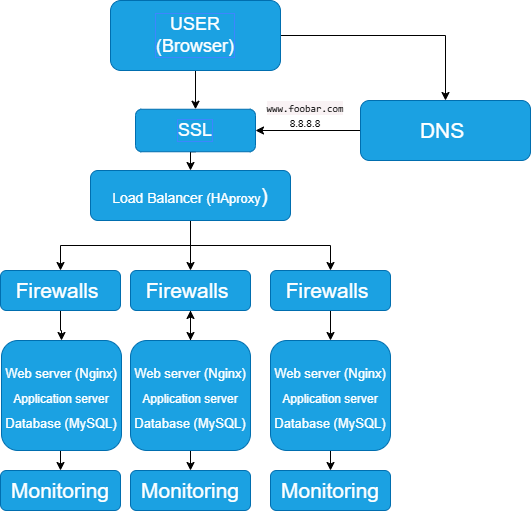

The diagram above was exported from draw.io. Its source (the exported page's mxGraphModel, read from the mxfile embedded in the PNG):
<mxGraphModel dx="954" dy="618" grid="1" gridSize="10" guides="1" tooltips="1" connect="1" arrows="1" fold="1" page="1" pageScale="1" pageWidth="827" pageHeight="1169" math="0" shadow="0">
  <root>
    <mxCell id="0" />
    <mxCell id="1" parent="0" />
    <mxCell id="fpJJETVtGsjrIW_dAELA-17" style="edgeStyle=orthogonalEdgeStyle;rounded=0;orthogonalLoop=1;jettySize=auto;html=1;exitX=1;exitY=0.5;exitDx=0;exitDy=0;" edge="1" parent="1" source="myHRPjVwcSFP0wHLFW7V-1" target="myHRPjVwcSFP0wHLFW7V-2">
      <mxGeometry relative="1" as="geometry" />
    </mxCell>
    <mxCell id="fpJJETVtGsjrIW_dAELA-36" value="" style="edgeStyle=orthogonalEdgeStyle;rounded=0;orthogonalLoop=1;jettySize=auto;html=1;" edge="1" parent="1" source="myHRPjVwcSFP0wHLFW7V-1" target="fpJJETVtGsjrIW_dAELA-35">
      <mxGeometry relative="1" as="geometry" />
    </mxCell>
    <mxCell id="myHRPjVwcSFP0wHLFW7V-1" value="USER&lt;div&gt;(Browser)&lt;/div&gt;" style="rounded=1;whiteSpace=wrap;html=1;fillColor=#1ba1e2;fontStyle=0;fontSize=18;labelBackgroundColor=none;labelBorderColor=#3E85FF;strokeColor=#006EAF;fontColor=#ffffff;" parent="1" vertex="1">
      <mxGeometry x="280" y="10" width="170" height="70" as="geometry" />
    </mxCell>
    <mxCell id="fpJJETVtGsjrIW_dAELA-38" style="edgeStyle=orthogonalEdgeStyle;rounded=0;orthogonalLoop=1;jettySize=auto;html=1;exitX=0;exitY=0.5;exitDx=0;exitDy=0;entryX=1;entryY=0.5;entryDx=0;entryDy=0;" edge="1" parent="1" source="myHRPjVwcSFP0wHLFW7V-2" target="fpJJETVtGsjrIW_dAELA-35">
      <mxGeometry relative="1" as="geometry" />
    </mxCell>
    <mxCell id="myHRPjVwcSFP0wHLFW7V-2" value="DNS&amp;nbsp;" style="rounded=1;whiteSpace=wrap;html=1;fontSize=21;fillColor=#1ba1e2;fontColor=#ffffff;strokeColor=#006EAF;" parent="1" vertex="1">
      <mxGeometry x="530" y="110" width="170" height="60" as="geometry" />
    </mxCell>
    <mxCell id="fpJJETVtGsjrIW_dAELA-43" value="" style="edgeStyle=orthogonalEdgeStyle;rounded=0;orthogonalLoop=1;jettySize=auto;html=1;" edge="1" parent="1" source="fpJJETVtGsjrIW_dAELA-8" target="fpJJETVtGsjrIW_dAELA-42">
      <mxGeometry relative="1" as="geometry" />
    </mxCell>
    <mxCell id="fpJJETVtGsjrIW_dAELA-46" style="edgeStyle=orthogonalEdgeStyle;rounded=0;orthogonalLoop=1;jettySize=auto;html=1;" edge="1" parent="1" source="fpJJETVtGsjrIW_dAELA-8" target="fpJJETVtGsjrIW_dAELA-44">
      <mxGeometry relative="1" as="geometry" />
    </mxCell>
    <mxCell id="fpJJETVtGsjrIW_dAELA-54" style="edgeStyle=orthogonalEdgeStyle;rounded=0;orthogonalLoop=1;jettySize=auto;html=1;entryX=0.5;entryY=0;entryDx=0;entryDy=0;" edge="1" parent="1" source="fpJJETVtGsjrIW_dAELA-8" target="fpJJETVtGsjrIW_dAELA-51">
      <mxGeometry relative="1" as="geometry" />
    </mxCell>
    <mxCell id="fpJJETVtGsjrIW_dAELA-8" value="&lt;font style=&quot;font-size: 14px;&quot;&gt;Load Balancer (&lt;/font&gt;&lt;font style=&quot;font-size: 13px;&quot;&gt;&lt;font style=&quot;&quot;&gt;HAp&lt;/font&gt;roxy&lt;/font&gt;)" style="whiteSpace=wrap;html=1;fontSize=21;fillColor=#1ba1e2;strokeColor=#006EAF;fontColor=#ffffff;rounded=1;" vertex="1" parent="1">
      <mxGeometry x="260" y="180" width="200" height="50" as="geometry" />
    </mxCell>
    <mxCell id="fpJJETVtGsjrIW_dAELA-19" value="&lt;span style=&quot;font-family: Menlo, Monaco, Consolas, &amp;quot;Courier New&amp;quot;, monospace; text-align: start; background-color: rgb(249, 242, 244);&quot;&gt;&lt;font style=&quot;font-size: 10px;&quot;&gt;www.foobar.com&lt;/font&gt;&lt;/span&gt;&lt;div style=&quot;&quot;&gt;&lt;font style=&quot;color: rgb(0, 0, 0); font-size: 10px;&quot;&gt;8.8.8.8&lt;/font&gt;&lt;/div&gt;" style="text;html=1;align=center;verticalAlign=middle;whiteSpace=wrap;rounded=0;" vertex="1" parent="1">
      <mxGeometry x="430" y="110" width="90" height="30" as="geometry" />
    </mxCell>
    <mxCell id="fpJJETVtGsjrIW_dAELA-40" style="edgeStyle=orthogonalEdgeStyle;rounded=0;orthogonalLoop=1;jettySize=auto;html=1;exitX=0.5;exitY=1;exitDx=0;exitDy=0;entryX=0.5;entryY=0;entryDx=0;entryDy=0;" edge="1" parent="1" source="fpJJETVtGsjrIW_dAELA-35" target="fpJJETVtGsjrIW_dAELA-8">
      <mxGeometry relative="1" as="geometry" />
    </mxCell>
    <mxCell id="fpJJETVtGsjrIW_dAELA-35" value="SSL" style="whiteSpace=wrap;html=1;fontSize=18;fillColor=#1ba1e2;strokeColor=#006EAF;fontColor=#ffffff;rounded=1;fontStyle=0;labelBackgroundColor=none;labelBorderColor=#3E85FF;" vertex="1" parent="1">
      <mxGeometry x="305" y="118.75" width="120" height="42.5" as="geometry" />
    </mxCell>
    <mxCell id="fpJJETVtGsjrIW_dAELA-57" value="" style="edgeStyle=orthogonalEdgeStyle;rounded=0;orthogonalLoop=1;jettySize=auto;html=1;" edge="1" parent="1" source="fpJJETVtGsjrIW_dAELA-42" target="fpJJETVtGsjrIW_dAELA-56">
      <mxGeometry relative="1" as="geometry" />
    </mxCell>
    <mxCell id="fpJJETVtGsjrIW_dAELA-42" value="Firewalls&amp;nbsp;" style="whiteSpace=wrap;html=1;fontSize=21;fillColor=#1ba1e2;strokeColor=#006EAF;fontColor=#ffffff;rounded=1;" vertex="1" parent="1">
      <mxGeometry x="170" y="280" width="120" height="40" as="geometry" />
    </mxCell>
    <mxCell id="fpJJETVtGsjrIW_dAELA-59" style="edgeStyle=orthogonalEdgeStyle;rounded=0;orthogonalLoop=1;jettySize=auto;html=1;exitX=0.5;exitY=1;exitDx=0;exitDy=0;entryX=0.5;entryY=0;entryDx=0;entryDy=0;" edge="1" parent="1" source="fpJJETVtGsjrIW_dAELA-44" target="fpJJETVtGsjrIW_dAELA-58">
      <mxGeometry relative="1" as="geometry" />
    </mxCell>
    <mxCell id="fpJJETVtGsjrIW_dAELA-44" value="Firewalls&amp;nbsp;" style="whiteSpace=wrap;html=1;fontSize=21;fillColor=#1ba1e2;strokeColor=#006EAF;fontColor=#ffffff;rounded=1;" vertex="1" parent="1">
      <mxGeometry x="300" y="280" width="120" height="40" as="geometry" />
    </mxCell>
    <mxCell id="fpJJETVtGsjrIW_dAELA-62" style="edgeStyle=orthogonalEdgeStyle;rounded=0;orthogonalLoop=1;jettySize=auto;html=1;exitX=0.5;exitY=1;exitDx=0;exitDy=0;entryX=0.5;entryY=0;entryDx=0;entryDy=0;" edge="1" parent="1" source="fpJJETVtGsjrIW_dAELA-51" target="fpJJETVtGsjrIW_dAELA-60">
      <mxGeometry relative="1" as="geometry" />
    </mxCell>
    <mxCell id="fpJJETVtGsjrIW_dAELA-51" value="Firewalls&amp;nbsp;" style="whiteSpace=wrap;html=1;fontSize=21;fillColor=#1ba1e2;strokeColor=#006EAF;fontColor=#ffffff;rounded=1;" vertex="1" parent="1">
      <mxGeometry x="440" y="280" width="120" height="40" as="geometry" />
    </mxCell>
    <mxCell id="fpJJETVtGsjrIW_dAELA-64" style="edgeStyle=orthogonalEdgeStyle;rounded=0;orthogonalLoop=1;jettySize=auto;html=1;exitX=0.5;exitY=1;exitDx=0;exitDy=0;entryX=0.5;entryY=0;entryDx=0;entryDy=0;" edge="1" parent="1" source="fpJJETVtGsjrIW_dAELA-56" target="fpJJETVtGsjrIW_dAELA-63">
      <mxGeometry relative="1" as="geometry" />
    </mxCell>
    <mxCell id="fpJJETVtGsjrIW_dAELA-56" value="&lt;font style=&quot;font-size: 13px;&quot;&gt;Web server (Nginx)&lt;/font&gt;&lt;div&gt;&lt;font style=&quot;font-size: 12px;&quot;&gt;Application server&lt;/font&gt;&lt;/div&gt;&lt;div&gt;&lt;font style=&quot;font-size: 13px;&quot;&gt;Database (MySQL)&lt;/font&gt;&lt;/div&gt;" style="whiteSpace=wrap;html=1;fontSize=21;fillColor=#1ba1e2;strokeColor=#006EAF;fontColor=#ffffff;rounded=1;" vertex="1" parent="1">
      <mxGeometry x="171" y="350" width="120" height="110" as="geometry" />
    </mxCell>
    <mxCell id="fpJJETVtGsjrIW_dAELA-65" value="" style="edgeStyle=orthogonalEdgeStyle;rounded=0;orthogonalLoop=1;jettySize=auto;html=1;" edge="1" parent="1" source="fpJJETVtGsjrIW_dAELA-58" target="fpJJETVtGsjrIW_dAELA-44">
      <mxGeometry relative="1" as="geometry" />
    </mxCell>
    <mxCell id="fpJJETVtGsjrIW_dAELA-67" style="edgeStyle=orthogonalEdgeStyle;rounded=0;orthogonalLoop=1;jettySize=auto;html=1;exitX=0.5;exitY=1;exitDx=0;exitDy=0;entryX=0.5;entryY=0;entryDx=0;entryDy=0;" edge="1" parent="1" source="fpJJETVtGsjrIW_dAELA-58" target="fpJJETVtGsjrIW_dAELA-66">
      <mxGeometry relative="1" as="geometry" />
    </mxCell>
    <mxCell id="fpJJETVtGsjrIW_dAELA-58" value="&lt;font style=&quot;font-size: 13px;&quot;&gt;Web server (Nginx)&lt;/font&gt;&lt;div&gt;&lt;font style=&quot;font-size: 12px;&quot;&gt;Application server&lt;/font&gt;&lt;/div&gt;&lt;div&gt;&lt;font style=&quot;font-size: 13px;&quot;&gt;Database (MySQL)&lt;/font&gt;&lt;/div&gt;" style="whiteSpace=wrap;html=1;fontSize=21;fillColor=#1ba1e2;strokeColor=#006EAF;fontColor=#ffffff;rounded=1;" vertex="1" parent="1">
      <mxGeometry x="300" y="350" width="120" height="110" as="geometry" />
    </mxCell>
    <mxCell id="fpJJETVtGsjrIW_dAELA-69" style="edgeStyle=orthogonalEdgeStyle;rounded=0;orthogonalLoop=1;jettySize=auto;html=1;exitX=0.5;exitY=1;exitDx=0;exitDy=0;entryX=0.5;entryY=0;entryDx=0;entryDy=0;" edge="1" parent="1" source="fpJJETVtGsjrIW_dAELA-60" target="fpJJETVtGsjrIW_dAELA-68">
      <mxGeometry relative="1" as="geometry" />
    </mxCell>
    <mxCell id="fpJJETVtGsjrIW_dAELA-60" value="&lt;font style=&quot;font-size: 13px;&quot;&gt;Web server (Nginx)&lt;/font&gt;&lt;div&gt;&lt;font style=&quot;font-size: 12px;&quot;&gt;Application server&lt;/font&gt;&lt;/div&gt;&lt;div&gt;&lt;font style=&quot;font-size: 13px;&quot;&gt;Database (MySQL)&lt;/font&gt;&lt;/div&gt;" style="whiteSpace=wrap;html=1;fontSize=21;fillColor=#1ba1e2;strokeColor=#006EAF;fontColor=#ffffff;rounded=1;" vertex="1" parent="1">
      <mxGeometry x="440" y="350" width="120" height="110" as="geometry" />
    </mxCell>
    <mxCell id="fpJJETVtGsjrIW_dAELA-63" value="Monitoring " style="whiteSpace=wrap;html=1;fontSize=21;fillColor=#1ba1e2;strokeColor=#006EAF;fontColor=#ffffff;rounded=1;" vertex="1" parent="1">
      <mxGeometry x="170" y="480" width="120" height="40" as="geometry" />
    </mxCell>
    <mxCell id="fpJJETVtGsjrIW_dAELA-66" value="Monitoring " style="whiteSpace=wrap;html=1;fontSize=21;fillColor=#1ba1e2;strokeColor=#006EAF;fontColor=#ffffff;rounded=1;" vertex="1" parent="1">
      <mxGeometry x="300" y="480" width="120" height="40" as="geometry" />
    </mxCell>
    <mxCell id="fpJJETVtGsjrIW_dAELA-68" value="Monitoring " style="whiteSpace=wrap;html=1;fontSize=21;fillColor=#1ba1e2;strokeColor=#006EAF;fontColor=#ffffff;rounded=1;" vertex="1" parent="1">
      <mxGeometry x="440" y="480" width="120" height="40" as="geometry" />
    </mxCell>
  </root>
</mxGraphModel>